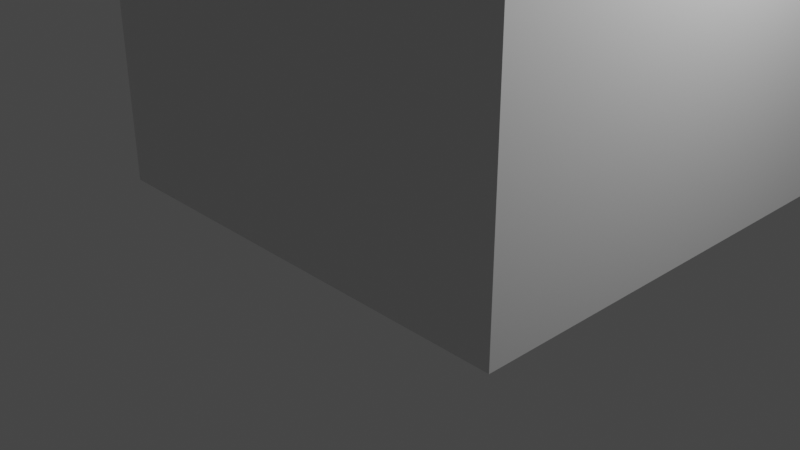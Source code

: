# Source: CSE272_HW2_Customized_Scene.blend  (saved by Blender 3.6.14; exported with 4.5.12 LTS)
import bpy
from mathutils import Matrix  # noqa: F401  (used for matrix-valued properties, if any)

bpy.ops.wm.read_factory_settings(use_empty=True)
scene = bpy.context.scene
scene.name = 'Scene'

# ---- collections
col_collection = bpy.data.collections.new('Collection'); scene.collection.children.link(col_collection)

# ---- materials (node trees are filled in below, after node groups)
mat_material_001 = bpy.data.materials.new('Material.001')
mat_material_001.use_transparent_shadow = False
mat_smoke_domain_material_001 = bpy.data.materials.new('Smoke Domain Material.001')
mat_smoke_domain_material_001.use_transparent_shadow = False

# ---- material node trees
mat_material_001.use_nodes = True; mat_material_001.node_tree.nodes.clear()
_N = mat_material_001.node_tree.nodes; _L = mat_material_001.node_tree.links
n0 = _N.new('ShaderNodeBsdfPrincipled'); n0.name = 'Principled BSDF'; n0.location = (10, 300)
n0.distribution = 'GGX'
n0.subsurface_method = 'RANDOM_WALK_SKIN'
n0.inputs[3].default_value = 1.45
n0.inputs[27].default_value = (0.0, 0.0, 0.0, 1.0)
n0.inputs[28].default_value = 1.0
n1 = _N.new('ShaderNodeOutputMaterial'); n1.name = 'Material Output'; n1.location = (300, 300)
_L.new(n0.outputs[0], n1.inputs[0])
n1.is_active_output = True
mat_smoke_domain_material_001.use_nodes = True; mat_smoke_domain_material_001.node_tree.nodes.clear()
_N = mat_smoke_domain_material_001.node_tree.nodes; _L = mat_smoke_domain_material_001.node_tree.links
n0 = _N.new('ShaderNodeOutputMaterial'); n0.name = 'Material Output'; n0.location = (1200, 150)
n1 = _N.new('ShaderNodeVolumePrincipled'); n1.name = 'Principled Volume'; n1.location = (800, 150)
n1.inputs[2].default_value = 5.0
n2 = _N.new('ShaderNodeBsdfPrincipled'); n2.name = 'Principled BSDF'; n2.location = (537, 451)
n2.distribution = 'GGX'
n2.subsurface_method = 'RANDOM_WALK_SKIN'
n2.inputs[3].default_value = 1.45
n2.inputs[27].default_value = (0.0, 0.0, 0.0, 1.0)
n2.inputs[28].default_value = 1.0
_L.new(n1.outputs[0], n0.inputs[1])
_L.new(n2.outputs[0], n0.inputs[0])
n0.is_active_output = True

# ---- world
world_world = bpy.data.worlds.new('World'); scene.world = world_world
world_world.use_nodes = True; world_world.node_tree.nodes.clear()
_N = world_world.node_tree.nodes; _L = world_world.node_tree.links
n0 = _N.new('ShaderNodeOutputWorld'); n0.name = 'World Output'; n0.location = (300, 300)
n1 = _N.new('ShaderNodeBackground'); n1.name = 'Background'; n1.location = (10, 300)
n1.inputs[0].default_value = (0.05088, 0.05088, 0.05088, 1.0)
_L.new(n1.outputs[0], n0.inputs[0])
n0.is_active_output = True
world_world.color = (0.05088, 0.05088, 0.05088)
world_world.use_sun_shadow = False
world_world.sun_shadow_jitter_overblur = 0.0

# ---- cameras
cam_camera = bpy.data.cameras.new('Camera')
cam_camera.clip_end = 100.0
cam_camera.ortho_scale = 7.314

# ---- lights
light_light = bpy.data.lights.new('Light', 'POINT')
light_light.transmission_factor = 0.0
light_light.energy = 1000.0
light_light.shadow_soft_size = 0.1
light_light.shadow_maximum_resolution = 0.006
light_light.use_absolute_resolution = True

# ---- meshes
me_cube_002 = bpy.data.meshes.new('Cube.002')
me_cube_002.from_pydata([(-1.0, -1.0, -1.0), (-1.0, -1.0, 1.0), (-1.0, 1.0, -1.0), (-1.0, 1.0, 1.0), (1.0, -1.0, -1.0), (1.0, -1.0, 1.0), (1.0, 1.0, -1.0), (1.0, 1.0, 1.0)], [], [(0, 1, 3, 2), (2, 3, 7, 6), (6, 7, 5, 4), (4, 5, 1, 0), (2, 6, 4, 0), (7, 3, 1, 5)])
_uv = me_cube_002.uv_layers.new(name='UVMap')
_uv.uv.foreach_set('vector', [0.375, 0.0, 0.625, 0.0, 0.625, 0.25, 0.375, 0.25, 0.375, 0.25, 0.625, 0.25, 0.625, 0.5, 0.375, 0.5, 0.375, 0.5, 0.625, 0.5, 0.625, 0.75, 0.375, 0.75, 0.375, 0.75, 0.625, 0.75, 0.625, 1.0, 0.375, 1.0, 0.125, 0.5, 0.375, 0.5, 0.375, 0.75, 0.125, 0.75, 0.625, 0.5, 0.875, 0.5, 0.875, 0.75, 0.625, 0.75])
me_cube_002.materials.append(mat_material_001)
me_cube_002.update()
me_cube_003 = bpy.data.meshes.new('Cube.003')
me_cube_003.from_pydata([(-1.0, -1.0, -1.0), (-1.0, -1.0, 1.0), (-1.0, 1.0, -1.0), (-1.0, 1.0, 1.0), (1.0, -1.0, -1.0), (1.0, -1.0, 1.0), (1.0, 1.0, -1.0), (1.0, 1.0, 1.0)], [], [(0, 1, 3, 2), (2, 3, 7, 6), (6, 7, 5, 4), (4, 5, 1, 0), (2, 6, 4, 0), (7, 3, 1, 5)])
_uv = me_cube_003.uv_layers.new(name='UVMap')
_uv.uv.foreach_set('vector', [0.375, 0.0, 0.625, 0.0, 0.625, 0.25, 0.375, 0.25, 0.375, 0.25, 0.625, 0.25, 0.625, 0.5, 0.375, 0.5, 0.375, 0.5, 0.625, 0.5, 0.625, 0.75, 0.375, 0.75, 0.375, 0.75, 0.625, 0.75, 0.625, 1.0, 0.375, 1.0, 0.125, 0.5, 0.375, 0.5, 0.375, 0.75, 0.125, 0.75, 0.625, 0.5, 0.875, 0.5, 0.875, 0.75, 0.625, 0.75])
me_cube_003.materials.append(mat_smoke_domain_material_001)
me_cube_003.update()

# ---- objects
ob_light = bpy.data.objects.new('Light', light_light)
ob_camera = bpy.data.objects.new('Camera', cam_camera)
ob_cube = bpy.data.objects.new('Cube', me_cube_002)
ob_smoke_domain = bpy.data.objects.new('Smoke Domain', me_cube_003)

# ---- transforms, parenting, visibility, modifiers, constraints
ob_light.location = (4.076, 1.005, 5.904)
ob_light.rotation_euler = (0.6503, 0.05522, 1.866)
ob_light.lock_rotations_4d = False
ob_light.empty_display_type = 'ARROWS'
ob_light.color = (0.0, 0.0, 0.0, 0.0)
ob_light.lineart.crease_threshold = 0.0
ob_camera.location = (7.359, -6.926, 4.958)
ob_camera.rotation_euler = (1.109, 0.0, 0.8149)
ob_camera.lock_rotations_4d = False
ob_camera.empty_display_type = 'ARROWS'
ob_camera.color = (0.0, 0.0, 0.0, 0.0)
ob_camera.display_type = 'WIRE'
ob_camera.lineart.crease_threshold = 0.0
ob_cube.location = (0.4868, -0.02257, 2.556)
ob_cube.display_type = 'WIRE'
_m = ob_cube.modifiers.new('Fluid', 'FLUID')
_m.fluid_type = 'FLOW'
ob_smoke_domain.location = (0.4868, -0.02257, 3.556)
ob_smoke_domain.scale = (2.0, 2.0, 3.0)
ob_smoke_domain.display_type = 'WIRE'
_m = ob_smoke_domain.modifiers.new('Fluid', 'FLUID')
_m.fluid_type = 'DOMAIN'

# ---- collection membership
col_collection.objects.link(ob_light)
col_collection.objects.link(ob_camera)
col_collection.objects.link(ob_cube)
col_collection.objects.link(ob_smoke_domain)

# ---- scene / render settings (as saved in the file)
scene.camera = ob_camera
scene.frame_start = 1; scene.frame_end = 250; scene.frame_set(1)
scene.render.engine = 'BLENDER_EEVEE_NEXT'
scene.cycles.sampling_pattern = 'TABULATED_SOBOL'
scene.view_settings.view_transform = 'Filmic'
bpy.context.view_layer.update()
